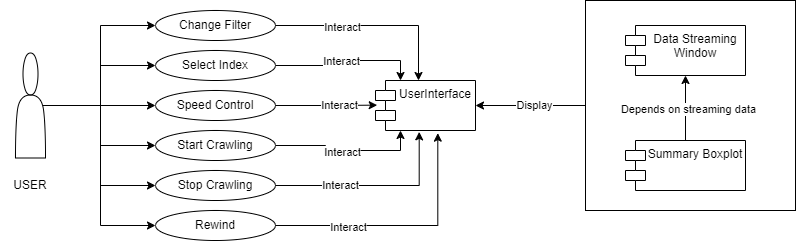

The diagram above was exported from draw.io. Its source (the exported page's mxGraphModel, read from the mxfile embedded in the PNG):
<mxGraphModel dx="1713" dy="412" grid="1" gridSize="10" guides="1" tooltips="1" connect="1" arrows="1" fold="1" page="1" pageScale="1" pageWidth="850" pageHeight="1100" math="0" shadow="0">
  <root>
    <mxCell id="0" />
    <mxCell id="1" parent="0" />
    <mxCell id="g7dg6Q8j2XSN_rDipx4l-28" value="" style="edgeStyle=orthogonalEdgeStyle;rounded=0;orthogonalLoop=1;jettySize=auto;html=1;" edge="1" parent="1" source="g7dg6Q8j2XSN_rDipx4l-4">
      <mxGeometry relative="1" as="geometry">
        <mxPoint x="705" y="190" as="targetPoint" />
      </mxGeometry>
    </mxCell>
    <mxCell id="g7dg6Q8j2XSN_rDipx4l-29" value="UserInterface" style="shape=module;align=left;spacingLeft=20;align=center;verticalAlign=top;whiteSpace=wrap;html=1;" vertex="1" parent="1">
      <mxGeometry x="370" y="580" width="100" height="50" as="geometry" />
    </mxCell>
    <mxCell id="g7dg6Q8j2XSN_rDipx4l-38" value="" style="edgeStyle=orthogonalEdgeStyle;rounded=0;orthogonalLoop=1;jettySize=auto;html=1;" edge="1" parent="1" source="g7dg6Q8j2XSN_rDipx4l-30" target="g7dg6Q8j2XSN_rDipx4l-29">
      <mxGeometry relative="1" as="geometry" />
    </mxCell>
    <mxCell id="g7dg6Q8j2XSN_rDipx4l-39" value="Display" style="edgeLabel;html=1;align=center;verticalAlign=middle;resizable=0;points=[];" vertex="1" connectable="0" parent="g7dg6Q8j2XSN_rDipx4l-38">
      <mxGeometry x="-0.0608" y="-1" relative="1" as="geometry">
        <mxPoint as="offset" />
      </mxGeometry>
    </mxCell>
    <mxCell id="g7dg6Q8j2XSN_rDipx4l-30" value="" style="html=1;whiteSpace=wrap;" vertex="1" parent="1">
      <mxGeometry x="580" y="500" width="210" height="210" as="geometry" />
    </mxCell>
    <mxCell id="g7dg6Q8j2XSN_rDipx4l-31" value="Data Streaming Window" style="shape=module;align=left;spacingLeft=20;align=center;verticalAlign=top;whiteSpace=wrap;html=1;" vertex="1" parent="1">
      <mxGeometry x="620" y="525" width="120" height="50" as="geometry" />
    </mxCell>
    <mxCell id="g7dg6Q8j2XSN_rDipx4l-36" value="" style="edgeStyle=orthogonalEdgeStyle;rounded=0;orthogonalLoop=1;jettySize=auto;html=1;" edge="1" parent="1" source="g7dg6Q8j2XSN_rDipx4l-32" target="g7dg6Q8j2XSN_rDipx4l-31">
      <mxGeometry relative="1" as="geometry" />
    </mxCell>
    <mxCell id="g7dg6Q8j2XSN_rDipx4l-37" value="Depends on streaming data" style="edgeLabel;html=1;align=center;verticalAlign=middle;resizable=0;points=[];" vertex="1" connectable="0" parent="g7dg6Q8j2XSN_rDipx4l-36">
      <mxGeometry x="-0.0154" y="-2" relative="1" as="geometry">
        <mxPoint as="offset" />
      </mxGeometry>
    </mxCell>
    <mxCell id="g7dg6Q8j2XSN_rDipx4l-32" value="Summary Boxplot" style="shape=module;align=left;spacingLeft=20;align=center;verticalAlign=top;whiteSpace=wrap;html=1;" vertex="1" parent="1">
      <mxGeometry x="620" y="640" width="120" height="50" as="geometry" />
    </mxCell>
    <mxCell id="g7dg6Q8j2XSN_rDipx4l-34" style="edgeStyle=orthogonalEdgeStyle;rounded=0;orthogonalLoop=1;jettySize=auto;html=1;exitX=0.5;exitY=1;exitDx=0;exitDy=0;" edge="1" parent="1" source="g7dg6Q8j2XSN_rDipx4l-30" target="g7dg6Q8j2XSN_rDipx4l-30">
      <mxGeometry relative="1" as="geometry" />
    </mxCell>
    <mxCell id="g7dg6Q8j2XSN_rDipx4l-93" style="edgeStyle=orthogonalEdgeStyle;rounded=0;orthogonalLoop=1;jettySize=auto;html=1;entryX=0;entryY=0.5;entryDx=0;entryDy=0;" edge="1" parent="1" source="g7dg6Q8j2XSN_rDipx4l-40" target="g7dg6Q8j2XSN_rDipx4l-51">
      <mxGeometry relative="1" as="geometry" />
    </mxCell>
    <mxCell id="g7dg6Q8j2XSN_rDipx4l-94" style="edgeStyle=orthogonalEdgeStyle;rounded=0;orthogonalLoop=1;jettySize=auto;html=1;exitX=0.9;exitY=0.5;exitDx=0;exitDy=0;exitPerimeter=0;entryX=0;entryY=0.5;entryDx=0;entryDy=0;" edge="1" parent="1" source="g7dg6Q8j2XSN_rDipx4l-40" target="g7dg6Q8j2XSN_rDipx4l-50">
      <mxGeometry relative="1" as="geometry" />
    </mxCell>
    <mxCell id="g7dg6Q8j2XSN_rDipx4l-95" style="edgeStyle=orthogonalEdgeStyle;rounded=0;orthogonalLoop=1;jettySize=auto;html=1;entryX=0;entryY=0.5;entryDx=0;entryDy=0;" edge="1" parent="1" source="g7dg6Q8j2XSN_rDipx4l-40" target="g7dg6Q8j2XSN_rDipx4l-43">
      <mxGeometry relative="1" as="geometry" />
    </mxCell>
    <mxCell id="g7dg6Q8j2XSN_rDipx4l-96" style="edgeStyle=orthogonalEdgeStyle;rounded=0;orthogonalLoop=1;jettySize=auto;html=1;entryX=0;entryY=0.5;entryDx=0;entryDy=0;" edge="1" parent="1" source="g7dg6Q8j2XSN_rDipx4l-40" target="g7dg6Q8j2XSN_rDipx4l-49">
      <mxGeometry relative="1" as="geometry" />
    </mxCell>
    <mxCell id="g7dg6Q8j2XSN_rDipx4l-97" style="edgeStyle=orthogonalEdgeStyle;rounded=0;orthogonalLoop=1;jettySize=auto;html=1;entryX=0;entryY=0.5;entryDx=0;entryDy=0;" edge="1" parent="1" source="g7dg6Q8j2XSN_rDipx4l-40" target="g7dg6Q8j2XSN_rDipx4l-52">
      <mxGeometry relative="1" as="geometry" />
    </mxCell>
    <mxCell id="g7dg6Q8j2XSN_rDipx4l-98" style="edgeStyle=orthogonalEdgeStyle;rounded=0;orthogonalLoop=1;jettySize=auto;html=1;entryX=0;entryY=0.5;entryDx=0;entryDy=0;" edge="1" parent="1" source="g7dg6Q8j2XSN_rDipx4l-40" target="g7dg6Q8j2XSN_rDipx4l-53">
      <mxGeometry relative="1" as="geometry" />
    </mxCell>
    <mxCell id="g7dg6Q8j2XSN_rDipx4l-40" value="" style="shape=actor;whiteSpace=wrap;html=1;" vertex="1" parent="1">
      <mxGeometry x="10" y="552.5" width="30" height="105" as="geometry" />
    </mxCell>
    <mxCell id="g7dg6Q8j2XSN_rDipx4l-43" value="Change Filter" style="ellipse;whiteSpace=wrap;html=1;" vertex="1" parent="1">
      <mxGeometry x="150" y="510" width="120" height="30" as="geometry" />
    </mxCell>
    <mxCell id="g7dg6Q8j2XSN_rDipx4l-60" style="edgeStyle=orthogonalEdgeStyle;rounded=0;orthogonalLoop=1;jettySize=auto;html=1;exitX=1;exitY=0.5;exitDx=0;exitDy=0;entryX=0.25;entryY=1;entryDx=0;entryDy=0;" edge="1" parent="1" source="g7dg6Q8j2XSN_rDipx4l-49" target="g7dg6Q8j2XSN_rDipx4l-29">
      <mxGeometry relative="1" as="geometry" />
    </mxCell>
    <mxCell id="g7dg6Q8j2XSN_rDipx4l-73" value="Interact" style="edgeLabel;html=1;align=center;verticalAlign=middle;resizable=0;points=[];" vertex="1" connectable="0" parent="g7dg6Q8j2XSN_rDipx4l-60">
      <mxGeometry x="-0.0487" y="-1" relative="1" as="geometry">
        <mxPoint as="offset" />
      </mxGeometry>
    </mxCell>
    <mxCell id="g7dg6Q8j2XSN_rDipx4l-49" value="Start Crawling" style="ellipse;whiteSpace=wrap;html=1;" vertex="1" parent="1">
      <mxGeometry x="150" y="630" width="120" height="30" as="geometry" />
    </mxCell>
    <mxCell id="g7dg6Q8j2XSN_rDipx4l-58" style="edgeStyle=orthogonalEdgeStyle;rounded=0;orthogonalLoop=1;jettySize=auto;html=1;exitX=1;exitY=0.5;exitDx=0;exitDy=0;entryX=0.25;entryY=0;entryDx=0;entryDy=0;" edge="1" parent="1" source="g7dg6Q8j2XSN_rDipx4l-50" target="g7dg6Q8j2XSN_rDipx4l-29">
      <mxGeometry relative="1" as="geometry" />
    </mxCell>
    <mxCell id="g7dg6Q8j2XSN_rDipx4l-71" value="Interact" style="edgeLabel;html=1;align=center;verticalAlign=middle;resizable=0;points=[];" vertex="1" connectable="0" parent="g7dg6Q8j2XSN_rDipx4l-58">
      <mxGeometry x="-0.0621" relative="1" as="geometry">
        <mxPoint as="offset" />
      </mxGeometry>
    </mxCell>
    <mxCell id="g7dg6Q8j2XSN_rDipx4l-50" value="Select Index" style="ellipse;whiteSpace=wrap;html=1;" vertex="1" parent="1">
      <mxGeometry x="150" y="550" width="120" height="30" as="geometry" />
    </mxCell>
    <mxCell id="g7dg6Q8j2XSN_rDipx4l-51" value="Speed Control" style="ellipse;whiteSpace=wrap;html=1;" vertex="1" parent="1">
      <mxGeometry x="150" y="590" width="120" height="30" as="geometry" />
    </mxCell>
    <mxCell id="g7dg6Q8j2XSN_rDipx4l-52" value="Stop Crawling" style="ellipse;whiteSpace=wrap;html=1;" vertex="1" parent="1">
      <mxGeometry x="150" y="670" width="120" height="30" as="geometry" />
    </mxCell>
    <mxCell id="g7dg6Q8j2XSN_rDipx4l-53" value="Rewind" style="ellipse;whiteSpace=wrap;html=1;" vertex="1" parent="1">
      <mxGeometry x="150" y="710" width="120" height="30" as="geometry" />
    </mxCell>
    <mxCell id="g7dg6Q8j2XSN_rDipx4l-56" value="USER" style="text;html=1;align=center;verticalAlign=middle;whiteSpace=wrap;rounded=0;" vertex="1" parent="1">
      <mxGeometry x="-5" y="670" width="60" height="30" as="geometry" />
    </mxCell>
    <mxCell id="g7dg6Q8j2XSN_rDipx4l-57" style="edgeStyle=orthogonalEdgeStyle;rounded=0;orthogonalLoop=1;jettySize=auto;html=1;exitX=1;exitY=0.5;exitDx=0;exitDy=0;entryX=0.43;entryY=0;entryDx=0;entryDy=0;entryPerimeter=0;" edge="1" parent="1" source="g7dg6Q8j2XSN_rDipx4l-43" target="g7dg6Q8j2XSN_rDipx4l-29">
      <mxGeometry relative="1" as="geometry" />
    </mxCell>
    <mxCell id="g7dg6Q8j2XSN_rDipx4l-63" value="Interact" style="edgeLabel;html=1;align=center;verticalAlign=middle;resizable=0;points=[];" vertex="1" connectable="0" parent="g7dg6Q8j2XSN_rDipx4l-57">
      <mxGeometry x="-0.3299" y="-1" relative="1" as="geometry">
        <mxPoint as="offset" />
      </mxGeometry>
    </mxCell>
    <mxCell id="g7dg6Q8j2XSN_rDipx4l-59" style="edgeStyle=orthogonalEdgeStyle;rounded=0;orthogonalLoop=1;jettySize=auto;html=1;exitX=1;exitY=0.5;exitDx=0;exitDy=0;entryX=0.017;entryY=0.493;entryDx=0;entryDy=0;entryPerimeter=0;" edge="1" parent="1" source="g7dg6Q8j2XSN_rDipx4l-51" target="g7dg6Q8j2XSN_rDipx4l-29">
      <mxGeometry relative="1" as="geometry" />
    </mxCell>
    <mxCell id="g7dg6Q8j2XSN_rDipx4l-72" value="Interact" style="edgeLabel;html=1;align=center;verticalAlign=middle;resizable=0;points=[];" vertex="1" connectable="0" parent="g7dg6Q8j2XSN_rDipx4l-59">
      <mxGeometry x="0.2509" relative="1" as="geometry">
        <mxPoint as="offset" />
      </mxGeometry>
    </mxCell>
    <mxCell id="g7dg6Q8j2XSN_rDipx4l-61" style="edgeStyle=orthogonalEdgeStyle;rounded=0;orthogonalLoop=1;jettySize=auto;html=1;exitX=1;exitY=0.5;exitDx=0;exitDy=0;entryX=0.437;entryY=1.027;entryDx=0;entryDy=0;entryPerimeter=0;" edge="1" parent="1" source="g7dg6Q8j2XSN_rDipx4l-52" target="g7dg6Q8j2XSN_rDipx4l-29">
      <mxGeometry relative="1" as="geometry" />
    </mxCell>
    <mxCell id="g7dg6Q8j2XSN_rDipx4l-74" value="Interact" style="edgeLabel;html=1;align=center;verticalAlign=middle;resizable=0;points=[];" vertex="1" connectable="0" parent="g7dg6Q8j2XSN_rDipx4l-61">
      <mxGeometry x="-0.3479" y="1" relative="1" as="geometry">
        <mxPoint as="offset" />
      </mxGeometry>
    </mxCell>
    <mxCell id="g7dg6Q8j2XSN_rDipx4l-62" style="edgeStyle=orthogonalEdgeStyle;rounded=0;orthogonalLoop=1;jettySize=auto;html=1;exitX=1;exitY=0.5;exitDx=0;exitDy=0;entryX=0.623;entryY=1.053;entryDx=0;entryDy=0;entryPerimeter=0;" edge="1" parent="1" source="g7dg6Q8j2XSN_rDipx4l-53" target="g7dg6Q8j2XSN_rDipx4l-29">
      <mxGeometry relative="1" as="geometry" />
    </mxCell>
    <mxCell id="g7dg6Q8j2XSN_rDipx4l-75" value="Interact" style="edgeLabel;html=1;align=center;verticalAlign=middle;resizable=0;points=[];" vertex="1" connectable="0" parent="g7dg6Q8j2XSN_rDipx4l-62">
      <mxGeometry x="-0.4318" y="-1" relative="1" as="geometry">
        <mxPoint as="offset" />
      </mxGeometry>
    </mxCell>
  </root>
</mxGraphModel>